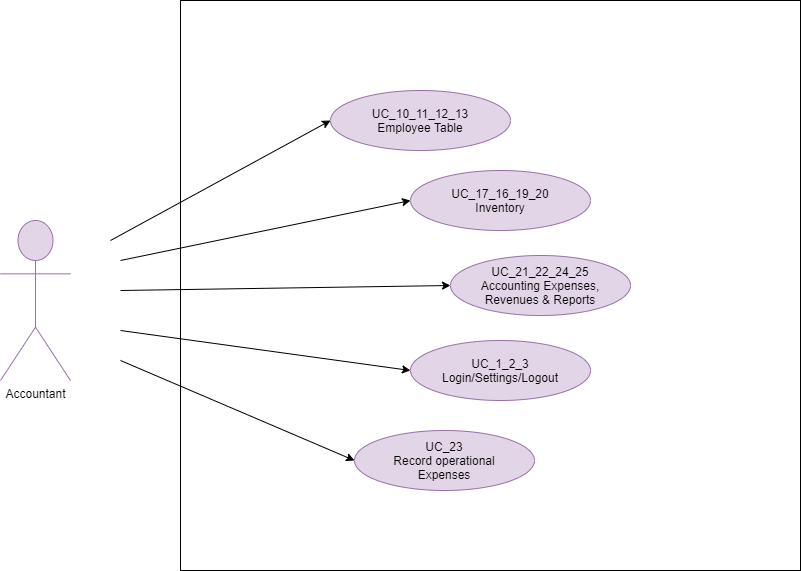

The diagram above was exported from draw.io. Its source (the exported page's mxGraphModel, read from the mxfile embedded in the PNG):
<mxGraphModel dx="1038" dy="548" grid="1" gridSize="10" guides="1" tooltips="1" connect="1" arrows="1" fold="1" page="1" pageScale="1" pageWidth="827" pageHeight="1169" background="none" math="0" shadow="0">
  <root>
    <mxCell id="0" />
    <mxCell id="1" parent="0" />
    <mxCell id="jOjUwub4iqpzyfYmblps-25" value="" style="rounded=0;whiteSpace=wrap;html=1;" parent="1" vertex="1">
      <mxGeometry x="240" y="180" width="620" height="570" as="geometry" />
    </mxCell>
    <mxCell id="jOjUwub4iqpzyfYmblps-7" value="Accountant" style="shape=umlActor;html=1;verticalLabelPosition=bottom;verticalAlign=top;align=center;fillColor=#e1d5e7;strokeColor=#9673a6;" parent="1" vertex="1">
      <mxGeometry x="60" y="400" width="70" height="160" as="geometry" />
    </mxCell>
    <mxCell id="jOjUwub4iqpzyfYmblps-14" value="UC_10_11_12_13&lt;br&gt;Employee Table" style="ellipse;whiteSpace=wrap;html=1;fillColor=#e1d5e7;strokeColor=#9673a6;" parent="1" vertex="1">
      <mxGeometry x="390" y="270" width="180" height="60" as="geometry" />
    </mxCell>
    <mxCell id="jOjUwub4iqpzyfYmblps-15" value="UC_17_16_19_20&lt;br&gt;Inventory" style="ellipse;whiteSpace=wrap;html=1;fillColor=#e1d5e7;strokeColor=#9673a6;" parent="1" vertex="1">
      <mxGeometry x="470" y="350" width="180" height="60" as="geometry" />
    </mxCell>
    <mxCell id="jOjUwub4iqpzyfYmblps-16" value="UC_21_22_24_25&lt;br&gt;Accounting Expenses,&lt;br&gt;Revenues &amp;amp; Reports" style="ellipse;whiteSpace=wrap;html=1;fillColor=#e1d5e7;strokeColor=#9673a6;" parent="1" vertex="1">
      <mxGeometry x="510" y="435" width="180" height="60" as="geometry" />
    </mxCell>
    <mxCell id="jOjUwub4iqpzyfYmblps-17" value="UC_1_2_3&lt;br&gt;Login/Settings/Logout" style="ellipse;whiteSpace=wrap;html=1;fillColor=#e1d5e7;strokeColor=#9673a6;" parent="1" vertex="1">
      <mxGeometry x="470" y="520" width="180" height="60" as="geometry" />
    </mxCell>
    <mxCell id="jOjUwub4iqpzyfYmblps-20" value="UC_23&lt;br&gt;Record operational&lt;br&gt;Expenses" style="ellipse;whiteSpace=wrap;html=1;fillColor=#e1d5e7;strokeColor=#9673a6;" parent="1" vertex="1">
      <mxGeometry x="414" y="610" width="180" height="60" as="geometry" />
    </mxCell>
    <mxCell id="jOjUwub4iqpzyfYmblps-26" value="" style="endArrow=classic;html=1;entryX=0;entryY=0.5;entryDx=0;entryDy=0;" parent="1" target="jOjUwub4iqpzyfYmblps-14" edge="1">
      <mxGeometry width="50" height="50" relative="1" as="geometry">
        <mxPoint x="170" y="420" as="sourcePoint" />
        <mxPoint x="420" y="460" as="targetPoint" />
      </mxGeometry>
    </mxCell>
    <mxCell id="jOjUwub4iqpzyfYmblps-27" value="" style="endArrow=classic;html=1;entryX=0;entryY=0.5;entryDx=0;entryDy=0;" parent="1" target="jOjUwub4iqpzyfYmblps-15" edge="1">
      <mxGeometry width="50" height="50" relative="1" as="geometry">
        <mxPoint x="180" y="440" as="sourcePoint" />
        <mxPoint x="420" y="460" as="targetPoint" />
      </mxGeometry>
    </mxCell>
    <mxCell id="jOjUwub4iqpzyfYmblps-28" value="" style="endArrow=classic;html=1;entryX=0;entryY=0.5;entryDx=0;entryDy=0;" parent="1" target="jOjUwub4iqpzyfYmblps-16" edge="1">
      <mxGeometry width="50" height="50" relative="1" as="geometry">
        <mxPoint x="180" y="470" as="sourcePoint" />
        <mxPoint x="420" y="460" as="targetPoint" />
      </mxGeometry>
    </mxCell>
    <mxCell id="jOjUwub4iqpzyfYmblps-29" value="" style="endArrow=classic;html=1;entryX=0;entryY=0.5;entryDx=0;entryDy=0;" parent="1" target="jOjUwub4iqpzyfYmblps-17" edge="1">
      <mxGeometry width="50" height="50" relative="1" as="geometry">
        <mxPoint x="180" y="510" as="sourcePoint" />
        <mxPoint x="420" y="460" as="targetPoint" />
      </mxGeometry>
    </mxCell>
    <mxCell id="jOjUwub4iqpzyfYmblps-30" value="" style="endArrow=classic;html=1;entryX=0;entryY=0.5;entryDx=0;entryDy=0;" parent="1" target="jOjUwub4iqpzyfYmblps-20" edge="1">
      <mxGeometry width="50" height="50" relative="1" as="geometry">
        <mxPoint x="180" y="540" as="sourcePoint" />
        <mxPoint x="420" y="460" as="targetPoint" />
      </mxGeometry>
    </mxCell>
  </root>
</mxGraphModel>